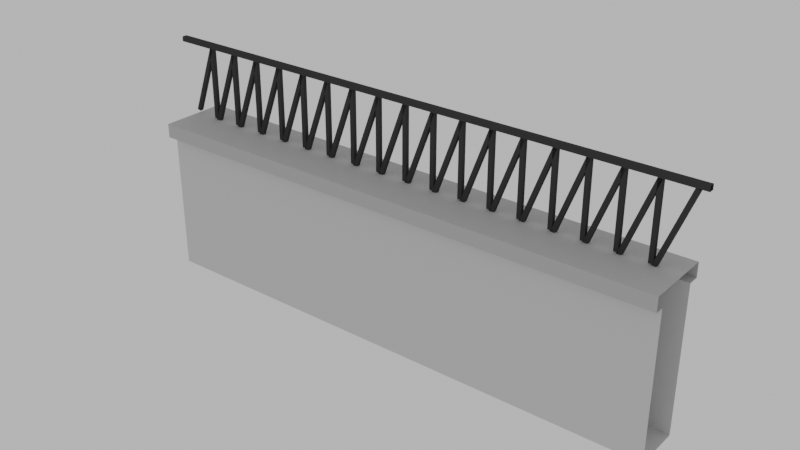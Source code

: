 # Source: big_wall_.blend  (saved by Blender 3.0.42; exported with 4.5.12 LTS)
import bpy
from mathutils import Matrix  # noqa: F401  (used for matrix-valued properties, if any)

bpy.ops.wm.read_factory_settings(use_empty=True)
scene = bpy.context.scene
scene.name = 'Scene'

# ---- collections
col_collection = bpy.data.collections.new('Collection'); scene.collection.children.link(col_collection)

# ---- materials (node trees are filled in below, after node groups)
mat_material_053 = bpy.data.materials.new('Material.053')
mat_material_053.alpha_threshold = 0.0
mat_material_053.roughness = 0.5
mat_material_054 = bpy.data.materials.new('Material.054')
mat_material_054.alpha_threshold = 0.0
mat_material_054.roughness = 0.5
mat_material_055 = bpy.data.materials.new('Material.055')
mat_material_055.alpha_threshold = 0.0
mat_material_055.roughness = 0.5
mat_material_056 = bpy.data.materials.new('Material.056')
mat_material_056.alpha_threshold = 0.0
mat_material_056.roughness = 0.5
mat_material_057 = bpy.data.materials.new('Material.057')
mat_material_057.alpha_threshold = 0.0
mat_material_057.roughness = 0.5

# ---- material node trees
mat_material_053.use_nodes = True; mat_material_053.node_tree.nodes.clear()
_N = mat_material_053.node_tree.nodes; _L = mat_material_053.node_tree.links
n0 = _N.new('ShaderNodeOutputMaterial'); n0.name = 'Material Output'; n0.location = (300, 300)
n1 = _N.new('ShaderNodeBsdfDiffuse'); n1.name = 'Diffuse BSDF'; n1.location = (10, 300)
n1.inputs[0].default_value = (0.04696, 0.04696, 0.04696, 1.0)
_L.new(n1.outputs[0], n0.inputs[0])
n0.is_active_output = True
mat_material_054.use_nodes = True; mat_material_054.node_tree.nodes.clear()
_N = mat_material_054.node_tree.nodes; _L = mat_material_054.node_tree.links
n0 = _N.new('ShaderNodeOutputMaterial'); n0.name = 'Material Output'; n0.location = (300, 300)
n1 = _N.new('ShaderNodeBsdfDiffuse'); n1.name = 'Diffuse BSDF'; n1.location = (10, 300)
n1.inputs[0].default_value = (0.5071, 0.5071, 0.5071, 1.0)
_L.new(n1.outputs[0], n0.inputs[0])
n0.is_active_output = True
mat_material_055.use_nodes = True; mat_material_055.node_tree.nodes.clear()
_N = mat_material_055.node_tree.nodes; _L = mat_material_055.node_tree.links
n0 = _N.new('ShaderNodeOutputMaterial'); n0.name = 'Material Output'; n0.location = (300, 300)
n1 = _N.new('ShaderNodeBsdfDiffuse'); n1.name = 'Diffuse BSDF'; n1.location = (10, 300)
n1.inputs[0].default_value = (0.6267, 0.6267, 0.6267, 1.0)
_L.new(n1.outputs[0], n0.inputs[0])
n0.is_active_output = True
mat_material_056.use_nodes = True; mat_material_056.node_tree.nodes.clear()
_N = mat_material_056.node_tree.nodes; _L = mat_material_056.node_tree.links
n0 = _N.new('ShaderNodeOutputMaterial'); n0.name = 'Material Output'; n0.location = (300, 300)
n1 = _N.new('ShaderNodeBsdfDiffuse'); n1.name = 'Diffuse BSDF'; n1.location = (10, 300)
n1.inputs[0].default_value = (0.4672, 0.4672, 0.4672, 1.0)
_L.new(n1.outputs[0], n0.inputs[0])
n0.is_active_output = True
mat_material_057.use_nodes = True; mat_material_057.node_tree.nodes.clear()
_N = mat_material_057.node_tree.nodes; _L = mat_material_057.node_tree.links
n0 = _N.new('ShaderNodeOutputMaterial'); n0.name = 'Material Output'; n0.location = (300, 300)
n1 = _N.new('ShaderNodeBsdfDiffuse'); n1.name = 'Diffuse BSDF'; n1.location = (10, 300)
n1.inputs[0].default_value = (0.04203, 0.04203, 0.04203, 1.0)
_L.new(n1.outputs[0], n0.inputs[0])
n0.is_active_output = True

# ---- world
world_world = bpy.data.worlds.new('World'); scene.world = world_world
world_world.use_nodes = True; world_world.node_tree.nodes.clear()
_N = world_world.node_tree.nodes; _L = world_world.node_tree.links
n0 = _N.new('ShaderNodeOutputWorld'); n0.name = 'World Output'; n0.location = (300, 300)
n1 = _N.new('ShaderNodeBackground'); n1.name = 'Background'; n1.location = (10, 300)
n1.inputs[0].default_value = (0.05088, 0.05088, 0.05088, 1.0)
n1.inputs[1].default_value = 10.6
_L.new(n1.outputs[0], n0.inputs[0])
n0.is_active_output = True
world_world.color = (0.05088, 0.05088, 0.05088)
world_world.use_sun_shadow = False
world_world.sun_shadow_jitter_overblur = 0.0

# ---- meshes
me_cube_010 = bpy.data.meshes.new('Cube.010')
me_cube_010.from_pydata([(-0.04464, 4.906, 93.69), (-0.04464, 4.906, 95.69), (-0.04464, 6.906, 93.69), (-0.04464, 6.906, 95.69), (1.955, 4.906, 93.69), (1.955, 4.906, 95.69), (1.955, 6.906, 93.69), (1.955, 6.906, 95.69), (0.07293, 5.025, 65.47), (-0.0187, 5.025, 93.19), (0.07293, 6.56, 65.47), (-0.0187, 6.56, 93.19), (0.0875, 5.025, 65.95), (-0.004132, 5.025, 93.67), (0.0875, 6.56, 65.95), (-0.004132, 6.56, 93.67), (0.08553, 6.56, 61.66), (0.08553, 5.025, 61.66), (0.1001, 6.56, 62.14), (0.1001, 5.025, 62.14), (0.1802, 5.025, 65.47), (0.08857, 5.025, 93.19), (0.1802, 6.56, 65.47), (0.08857, 6.56, 93.19), (0.1948, 5.025, 65.95), (0.1031, 5.025, 93.67), (0.1948, 6.56, 65.95), (0.1031, 6.56, 93.67), (0.1928, 6.56, 61.66), (0.1928, 5.025, 61.66), (0.2074, 6.56, 62.14), (0.2074, 5.025, 62.14), (0.08819, 5.025, 64.57), (0.08819, 5.025, 93.76), (0.08819, 6.56, 64.57), (0.08819, 6.56, 93.76), (0.1035, 5.025, 64.57), (0.1035, 5.025, 93.76), (0.1035, 6.56, 64.57), (0.1035, 6.56, 93.76), (0.2875, 5.025, 65.47), (0.1958, 5.025, 93.19), (0.2875, 6.56, 65.47), (0.1958, 6.56, 93.19), (0.302, 5.025, 65.95), (0.2104, 5.025, 93.67), (0.302, 6.56, 65.95), (0.2104, 6.56, 93.67), (0.3001, 6.56, 61.66), (0.3001, 5.025, 61.66), (0.3146, 6.56, 62.14), (0.3146, 5.025, 62.14), (0.1955, 5.025, 64.57), (0.1955, 5.025, 93.76), (0.1955, 6.56, 64.57), (0.1955, 6.56, 93.76), (0.2108, 5.025, 64.57), (0.2108, 5.025, 93.76), (0.2108, 6.56, 64.57), (0.2108, 6.56, 93.76), (0.3947, 5.025, 65.47), (0.3031, 5.025, 93.19), (0.3947, 6.56, 65.47), (0.3031, 6.56, 93.19), (0.4093, 5.025, 65.95), (0.3177, 5.025, 93.67), (0.4093, 6.56, 65.95), (0.3177, 6.56, 93.67), (0.4073, 6.56, 61.66), (0.4073, 5.025, 61.66), (0.4219, 6.56, 62.14), (0.4219, 5.025, 62.14), (0.3027, 5.025, 64.57), (0.3027, 5.025, 93.76), (0.3027, 6.56, 64.57), (0.3027, 6.56, 93.76), (0.3181, 5.025, 64.57), (0.3181, 5.025, 93.76), (0.3181, 6.56, 64.57), (0.3181, 6.56, 93.76), (0.502, 5.025, 65.47), (0.4104, 5.025, 93.19), (0.502, 6.56, 65.47), (0.4104, 6.56, 93.19), (0.5166, 5.025, 65.95), (0.4249, 5.025, 93.67), (0.5166, 6.56, 65.95), (0.4249, 6.56, 93.67), (0.5146, 6.56, 61.66), (0.5146, 5.025, 61.66), (0.5292, 6.56, 62.14), (0.5292, 5.025, 62.14), (0.41, 5.025, 64.57), (0.41, 5.025, 93.76), (0.41, 6.56, 64.57), (0.41, 6.56, 93.76), (0.4253, 5.025, 64.57), (0.4253, 5.025, 93.76), (0.4253, 6.56, 64.57), (0.4253, 6.56, 93.76), (0.6093, 5.025, 65.47), (0.5176, 5.025, 93.19), (0.6093, 6.56, 65.47), (0.5176, 6.56, 93.19), (0.6238, 5.025, 65.95), (0.5322, 5.025, 93.67), (0.6238, 6.56, 65.95), (0.5322, 6.56, 93.67), (0.6219, 6.56, 61.66), (0.6219, 5.025, 61.66), (0.6364, 6.56, 62.14), (0.6364, 5.025, 62.14), (0.5173, 5.025, 64.57), (0.5173, 5.025, 93.76), (0.5173, 6.56, 64.57), (0.5173, 6.56, 93.76), (0.5326, 5.025, 64.57), (0.5326, 5.025, 93.76), (0.5326, 6.56, 64.57), (0.5326, 6.56, 93.76), (0.7165, 5.025, 65.47), (0.6249, 5.025, 93.19), (0.7165, 6.56, 65.47), (0.6249, 6.56, 93.19), (0.7311, 5.025, 65.95), (0.6395, 5.025, 93.67), (0.7311, 6.56, 65.95), (0.6395, 6.56, 93.67), (0.7291, 6.56, 61.66), (0.7291, 5.025, 61.66), (0.7437, 6.56, 62.14), (0.7437, 5.025, 62.14), (0.6245, 5.025, 64.57), (0.6245, 5.025, 93.76), (0.6245, 6.56, 64.57), (0.6245, 6.56, 93.76), (0.6399, 5.025, 64.57), (0.6399, 5.025, 93.76), (0.6399, 6.56, 64.57), (0.6399, 6.56, 93.76), (0.8238, 5.025, 65.47), (0.7322, 5.025, 93.19), (0.8238, 6.56, 65.47), (0.7322, 6.56, 93.19), (0.8384, 5.025, 65.95), (0.7468, 5.025, 93.67), (0.8384, 6.56, 65.95), (0.7468, 6.56, 93.67), (0.8364, 6.56, 61.66), (0.8364, 5.025, 61.66), (0.851, 6.56, 62.14), (0.851, 5.025, 62.14), (0.7318, 5.025, 64.57), (0.7318, 5.025, 93.76), (0.7318, 6.56, 64.57), (0.7318, 6.56, 93.76), (0.7471, 5.025, 64.57), (0.7471, 5.025, 93.76), (0.7471, 6.56, 64.57), (0.7471, 6.56, 93.76), (0.9311, 5.025, 65.47), (0.8394, 5.025, 93.19), (0.9311, 6.56, 65.47), (0.8394, 6.56, 93.19), (0.9457, 5.025, 65.95), (0.854, 5.025, 93.67), (0.9457, 6.56, 65.95), (0.854, 6.56, 93.67), (0.9437, 6.56, 61.66), (0.9437, 5.025, 61.66), (0.9583, 6.56, 62.14), (0.9583, 5.025, 62.14), (0.8391, 5.025, 64.57), (0.8391, 5.025, 93.76), (0.8391, 6.56, 64.57), (0.8391, 6.56, 93.76), (0.8544, 5.025, 64.57), (0.8544, 5.025, 93.76), (0.8544, 6.56, 64.57), (0.8544, 6.56, 93.76), (1.038, 5.025, 65.47), (0.9467, 5.025, 93.19), (1.038, 6.56, 65.47), (0.9467, 6.56, 93.19), (1.053, 5.025, 65.95), (0.9613, 5.025, 93.67), (1.053, 6.56, 65.95), (0.9613, 6.56, 93.67), (1.051, 6.56, 61.66), (1.051, 5.025, 61.66), (1.066, 6.56, 62.14), (1.066, 5.025, 62.14), (0.9463, 5.025, 64.57), (0.9463, 5.025, 93.76), (0.9463, 6.56, 64.57), (0.9463, 6.56, 93.76), (0.9617, 5.025, 64.57), (0.9617, 5.025, 93.76), (0.9617, 6.56, 64.57), (0.9617, 6.56, 93.76), (1.146, 5.025, 65.47), (1.054, 5.025, 93.19), (1.146, 6.56, 65.47), (1.054, 6.56, 93.19), (1.16, 5.025, 65.95), (1.069, 5.025, 93.67), (1.16, 6.56, 65.95), (1.069, 6.56, 93.67), (1.158, 6.56, 61.66), (1.158, 5.025, 61.66), (1.173, 6.56, 62.14), (1.173, 5.025, 62.14), (1.054, 5.025, 64.57), (1.054, 5.025, 93.76), (1.054, 6.56, 64.57), (1.054, 6.56, 93.76), (1.069, 5.025, 64.57), (1.069, 5.025, 93.76), (1.069, 6.56, 64.57), (1.069, 6.56, 93.76), (1.253, 5.025, 65.47), (1.161, 5.025, 93.19), (1.253, 6.56, 65.47), (1.161, 6.56, 93.19), (1.267, 5.025, 65.95), (1.176, 5.025, 93.67), (1.267, 6.56, 65.95), (1.176, 6.56, 93.67), (1.265, 6.56, 61.66), (1.265, 5.025, 61.66), (1.28, 6.56, 62.14), (1.28, 5.025, 62.14), (1.161, 5.025, 64.57), (1.161, 5.025, 93.76), (1.161, 6.56, 64.57), (1.161, 6.56, 93.76), (1.176, 5.025, 64.57), (1.176, 5.025, 93.76), (1.176, 6.56, 64.57), (1.176, 6.56, 93.76), (1.36, 5.025, 65.47), (1.269, 5.025, 93.19), (1.36, 6.56, 65.47), (1.269, 6.56, 93.19), (1.375, 5.025, 65.95), (1.283, 5.025, 93.67), (1.375, 6.56, 65.95), (1.283, 6.56, 93.67), (1.373, 6.56, 61.66), (1.373, 5.025, 61.66), (1.387, 6.56, 62.14), (1.387, 5.025, 62.14), (1.268, 5.025, 64.57), (1.268, 5.025, 93.76), (1.268, 6.56, 64.57), (1.268, 6.56, 93.76), (1.283, 5.025, 64.57), (1.283, 5.025, 93.76), (1.283, 6.56, 64.57), (1.283, 6.56, 93.76), (1.467, 5.025, 65.47), (1.376, 5.025, 93.19), (1.467, 6.56, 65.47), (1.376, 6.56, 93.19), (1.482, 5.025, 65.95), (1.39, 5.025, 93.67), (1.482, 6.56, 65.95), (1.39, 6.56, 93.67), (1.48, 6.56, 61.66), (1.48, 5.025, 61.66), (1.495, 6.56, 62.14), (1.495, 5.025, 62.14), (1.375, 5.025, 64.57), (1.375, 5.025, 93.76), (1.375, 6.56, 64.57), (1.375, 6.56, 93.76), (1.391, 5.025, 64.57), (1.391, 5.025, 93.76), (1.391, 6.56, 64.57), (1.391, 6.56, 93.76), (1.575, 5.025, 65.47), (1.483, 5.025, 93.19), (1.575, 6.56, 65.47), (1.483, 6.56, 93.19), (1.589, 5.025, 65.95), (1.498, 5.025, 93.67), (1.589, 6.56, 65.95), (1.498, 6.56, 93.67), (1.587, 6.56, 61.66), (1.587, 5.025, 61.66), (1.602, 6.56, 62.14), (1.602, 5.025, 62.14), (1.483, 5.025, 64.57), (1.483, 5.025, 93.76), (1.483, 6.56, 64.57), (1.483, 6.56, 93.76), (1.498, 5.025, 64.57), (1.498, 5.025, 93.76), (1.498, 6.56, 64.57), (1.498, 6.56, 93.76), (1.682, 5.025, 65.47), (1.59, 5.025, 93.19), (1.682, 6.56, 65.47), (1.59, 6.56, 93.19), (1.697, 5.025, 65.95), (1.605, 5.025, 93.67), (1.697, 6.56, 65.95), (1.605, 6.56, 93.67), (1.695, 6.56, 61.66), (1.695, 5.025, 61.66), (1.709, 6.56, 62.14), (1.709, 5.025, 62.14), (1.59, 5.025, 64.57), (1.59, 5.025, 93.76), (1.59, 6.56, 64.57), (1.59, 6.56, 93.76), (1.605, 5.025, 64.57), (1.605, 5.025, 93.76), (1.605, 6.56, 64.57), (1.605, 6.56, 93.76), (1.789, 5.025, 65.47), (1.698, 5.025, 93.19), (1.789, 6.56, 65.47), (1.698, 6.56, 93.19), (1.804, 5.025, 65.95), (1.712, 5.025, 93.67), (1.804, 6.56, 65.95), (1.712, 6.56, 93.67), (1.802, 6.56, 61.66), (1.802, 5.025, 61.66), (1.816, 6.56, 62.14), (1.816, 5.025, 62.14), (1.697, 5.025, 64.57), (1.697, 5.025, 93.76), (1.697, 6.56, 64.57), (1.697, 6.56, 93.76), (1.713, 5.025, 64.57), (1.713, 5.025, 93.76), (1.713, 6.56, 64.57), (1.713, 6.56, 93.76), (1.897, 5.025, 65.47), (1.805, 5.025, 93.19), (1.897, 6.56, 65.47), (1.805, 6.56, 93.19), (1.911, 5.025, 65.95), (1.819, 5.025, 93.67), (1.911, 6.56, 65.95), (1.819, 6.56, 93.67), (1.804, 5.025, 64.57), (1.804, 5.025, 93.76), (1.804, 6.56, 64.57), (1.804, 6.56, 93.76), (1.82, 5.025, 64.57), (1.82, 5.025, 93.76), (1.82, 6.56, 64.57), (1.82, 6.56, 93.76), (4.59e-06, 17.73, 1.526e-05), (1.915, 17.73, 3.052e-05), (4.59e-06, 17.73, 58.35), (1.915, 17.73, 58.35), (4.59e-06, -0.0001969, 58.35), (4.59e-06, -0.0001941, 1.526e-05), (1.915, -0.0001941, 3.052e-05), (1.915, -0.0001969, 58.35), (1.915, 17.73, 64.05), (4.59e-06, 17.73, 64.05), (1.915, -0.0001969, 64.05), (4.59e-06, -0.0001969, 64.05), (1.915, -4.138, 58.35), (4.59e-06, -4.138, 58.35), (1.915, -4.138, 64.05), (4.59e-06, -4.138, 64.05), (1.915, 21.2, 58.35), (4.59e-06, 21.2, 58.35), (1.915, 21.2, 64.05), (4.59e-06, 21.2, 64.05)], [], [(2, 3, 7, 6), (4, 5, 1, 0), (2, 6, 4, 0), (7, 3, 1, 5), (8, 9, 11, 10), (10, 11, 15, 14), (14, 15, 13, 12), (12, 13, 9, 8), (10, 14, 18, 16), (16, 18, 19, 17), (8, 10, 16, 17), (14, 12, 19, 18), (12, 8, 17, 19), (20, 21, 23, 22), (22, 23, 27, 26), (26, 27, 25, 24), (24, 25, 21, 20), (22, 26, 30, 28), (27, 23, 21, 25), (28, 30, 31, 29), (20, 22, 28, 29), (26, 24, 31, 30), (24, 20, 29, 31), (32, 33, 35, 34), (34, 35, 39, 38), (38, 39, 37, 36), (36, 37, 33, 32), (34, 38, 36, 32), (39, 35, 33, 37), (40, 41, 43, 42), (42, 43, 47, 46), (46, 47, 45, 44), (44, 45, 41, 40), (42, 46, 50, 48), (47, 43, 41, 45), (48, 50, 51, 49), (40, 42, 48, 49), (46, 44, 51, 50), (44, 40, 49, 51), (52, 53, 55, 54), (54, 55, 59, 58), (58, 59, 57, 56), (56, 57, 53, 52), (54, 58, 56, 52), (59, 55, 53, 57), (60, 61, 63, 62), (62, 63, 67, 66), (66, 67, 65, 64), (64, 65, 61, 60), (62, 66, 70, 68), (67, 63, 61, 65), (68, 70, 71, 69), (60, 62, 68, 69), (66, 64, 71, 70), (64, 60, 69, 71), (72, 73, 75, 74), (74, 75, 79, 78), (78, 79, 77, 76), (76, 77, 73, 72), (74, 78, 76, 72), (79, 75, 73, 77), (80, 81, 83, 82), (82, 83, 87, 86), (86, 87, 85, 84), (84, 85, 81, 80), (82, 86, 90, 88), (87, 83, 81, 85), (88, 90, 91, 89), (80, 82, 88, 89), (86, 84, 91, 90), (84, 80, 89, 91), (92, 93, 95, 94), (94, 95, 99, 98), (98, 99, 97, 96), (96, 97, 93, 92), (94, 98, 96, 92), (99, 95, 93, 97), (100, 101, 103, 102), (102, 103, 107, 106), (106, 107, 105, 104), (104, 105, 101, 100), (102, 106, 110, 108), (107, 103, 101, 105), (108, 110, 111, 109), (100, 102, 108, 109), (106, 104, 111, 110), (104, 100, 109, 111), (112, 113, 115, 114), (114, 115, 119, 118), (118, 119, 117, 116), (116, 117, 113, 112), (114, 118, 116, 112), (119, 115, 113, 117), (120, 121, 123, 122), (122, 123, 127, 126), (126, 127, 125, 124), (124, 125, 121, 120), (122, 126, 130, 128), (127, 123, 121, 125), (128, 130, 131, 129), (120, 122, 128, 129), (126, 124, 131, 130), (124, 120, 129, 131), (132, 133, 135, 134), (134, 135, 139, 138), (138, 139, 137, 136), (136, 137, 133, 132), (134, 138, 136, 132), (139, 135, 133, 137), (140, 141, 143, 142), (142, 143, 147, 146), (146, 147, 145, 144), (144, 145, 141, 140), (142, 146, 150, 148), (147, 143, 141, 145), (148, 150, 151, 149), (140, 142, 148, 149), (146, 144, 151, 150), (144, 140, 149, 151), (152, 153, 155, 154), (154, 155, 159, 158), (158, 159, 157, 156), (156, 157, 153, 152), (154, 158, 156, 152), (159, 155, 153, 157), (160, 161, 163, 162), (162, 163, 167, 166), (166, 167, 165, 164), (164, 165, 161, 160), (162, 166, 170, 168), (167, 163, 161, 165), (168, 170, 171, 169), (160, 162, 168, 169), (166, 164, 171, 170), (164, 160, 169, 171), (172, 173, 175, 174), (174, 175, 179, 178), (178, 179, 177, 176), (176, 177, 173, 172), (174, 178, 176, 172), (179, 175, 173, 177), (180, 181, 183, 182), (182, 183, 187, 186), (186, 187, 185, 184), (184, 185, 181, 180), (182, 186, 190, 188), (187, 183, 181, 185), (188, 190, 191, 189), (180, 182, 188, 189), (186, 184, 191, 190), (184, 180, 189, 191), (192, 193, 195, 194), (194, 195, 199, 198), (198, 199, 197, 196), (196, 197, 193, 192), (194, 198, 196, 192), (199, 195, 193, 197), (200, 201, 203, 202), (202, 203, 207, 206), (206, 207, 205, 204), (204, 205, 201, 200), (202, 206, 210, 208), (207, 203, 201, 205), (208, 210, 211, 209), (200, 202, 208, 209), (206, 204, 211, 210), (204, 200, 209, 211), (212, 213, 215, 214), (214, 215, 219, 218), (218, 219, 217, 216), (216, 217, 213, 212), (214, 218, 216, 212), (219, 215, 213, 217), (220, 221, 223, 222), (222, 223, 227, 226), (226, 227, 225, 224), (224, 225, 221, 220), (222, 226, 230, 228), (227, 223, 221, 225), (228, 230, 231, 229), (220, 222, 228, 229), (226, 224, 231, 230), (224, 220, 229, 231), (232, 233, 235, 234), (234, 235, 239, 238), (238, 239, 237, 236), (236, 237, 233, 232), (234, 238, 236, 232), (239, 235, 233, 237), (240, 241, 243, 242), (242, 243, 247, 246), (246, 247, 245, 244), (244, 245, 241, 240), (242, 246, 250, 248), (247, 243, 241, 245), (248, 250, 251, 249), (240, 242, 248, 249), (246, 244, 251, 250), (244, 240, 249, 251), (252, 253, 255, 254), (254, 255, 259, 258), (258, 259, 257, 256), (256, 257, 253, 252), (254, 258, 256, 252), (259, 255, 253, 257), (260, 261, 263, 262), (262, 263, 267, 266), (266, 267, 265, 264), (264, 265, 261, 260), (262, 266, 270, 268), (267, 263, 261, 265), (268, 270, 271, 269), (260, 262, 268, 269), (266, 264, 271, 270), (264, 260, 269, 271), (272, 273, 275, 274), (274, 275, 279, 278), (278, 279, 277, 276), (276, 277, 273, 272), (274, 278, 276, 272), (279, 275, 273, 277), (280, 281, 283, 282), (282, 283, 287, 286), (286, 287, 285, 284), (284, 285, 281, 280), (282, 286, 290, 288), (287, 283, 281, 285), (288, 290, 291, 289), (280, 282, 288, 289), (286, 284, 291, 290), (284, 280, 289, 291), (292, 293, 295, 294), (294, 295, 299, 298), (298, 299, 297, 296), (296, 297, 293, 292), (294, 298, 296, 292), (299, 295, 293, 297), (300, 301, 303, 302), (302, 303, 307, 306), (306, 307, 305, 304), (304, 305, 301, 300), (302, 306, 310, 308), (307, 303, 301, 305), (308, 310, 311, 309), (300, 302, 308, 309), (306, 304, 311, 310), (304, 300, 309, 311), (312, 313, 315, 314), (314, 315, 319, 318), (318, 319, 317, 316), (316, 317, 313, 312), (314, 318, 316, 312), (319, 315, 313, 317), (320, 321, 323, 322), (322, 323, 327, 326), (326, 327, 325, 324), (324, 325, 321, 320), (322, 326, 330, 328), (327, 323, 321, 325), (328, 330, 331, 329), (320, 322, 328, 329), (326, 324, 331, 330), (324, 320, 329, 331), (332, 333, 335, 334), (334, 335, 339, 338), (338, 339, 337, 336), (336, 337, 333, 332), (334, 338, 336, 332), (339, 335, 333, 337), (340, 341, 343, 342), (342, 343, 347, 346), (346, 347, 345, 344), (344, 345, 341, 340), (347, 343, 341, 345), (348, 349, 351, 350), (350, 351, 355, 354), (354, 355, 353, 352), (352, 353, 349, 348), (350, 354, 352, 348), (355, 351, 349, 353), (356, 358, 359, 357), (361, 362, 363, 360), (356, 357, 362, 361), (364, 365, 367, 366), (360, 363, 368, 369), (359, 358, 373, 372), (369, 368, 370, 371), (366, 367, 371, 370), (372, 373, 375, 374), (365, 364, 374, 375)])
me_cube_010.polygons.foreach_set('material_index', [0, 0, 0, 0, 0, 0, 0, 0, 0, 0, 0, 0, 0, 0, 0, 0, 0, 0, 0, 0, 0, 0, 0, 0, 0, 0, 0, 0, 0, 0, 0, 0, 0, 0, 0, 0, 0, 0, 0, 0, 0, 0, 0, 0, 0, 0, 0, 0, 0, 0, 0, 0, 0, 0, 0, 0, 0, 0, 0, 0, 0, 0, 0, 0, 0, 0, 0, 0, 0, 0, 0, 0, 0, 0, 0, 0, 0, 0, 0, 0, 0, 0, 0, 0, 0, 0, 0, 0, 0, 0, 0, 0, 0, 0, 0, 0, 0, 0, 0, 0, 0, 0, 0, 0, 0, 0, 0, 0, 0, 0, 0, 0, 0, 0, 0, 0, 0, 0, 0, 0, 0, 0, 0, 0, 0, 0, 0, 0, 0, 0, 0, 0, 0, 0, 0, 0, 0, 0, 0, 0, 0, 0, 0, 0, 0, 0, 0, 0, 0, 0, 0, 0, 0, 0, 0, 0, 0, 0, 0, 0, 0, 0, 0, 0, 0, 0, 0, 0, 0, 0, 0, 0, 0, 0, 0, 0, 0, 0, 0, 0, 0, 0, 0, 0, 0, 0, 0, 0, 0, 0, 0, 0, 0, 0, 0, 0, 0, 0, 0, 0, 0, 0, 0, 0, 0, 0, 0, 0, 0, 0, 0, 0, 0, 0, 0, 0, 0, 0, 0, 0, 0, 0, 0, 0, 0, 0, 0, 0, 0, 0, 0, 0, 0, 0, 0, 0, 0, 0, 0, 0, 0, 0, 0, 0, 0, 0, 0, 0, 0, 0, 0, 0, 0, 0, 0, 0, 0, 0, 0, 0, 0, 0, 0, 0, 0, 0, 0, 0, 0, 0, 0, 0, 0, 0, 0, 0, 0, 0, 0, 0, 2, 2, 2, 3, 3, 3, 3, 3, 3, 3])
me_cube_010.materials.append(mat_material_053)
me_cube_010.materials.append(mat_material_054)
me_cube_010.materials.append(mat_material_055)
me_cube_010.materials.append(mat_material_056)
me_cube_010.materials.append(mat_material_057)
me_cube_010.use_remesh_preserve_volume = False
me_cube_010.use_remesh_preserve_attributes = False
me_cube_010.use_mirror_vertex_groups = False
me_cube_010.update()

# ---- objects
ob_cube_003 = bpy.data.objects.new('Cube.003', me_cube_010)

# ---- transforms, parenting, visibility, modifiers, constraints
ob_cube_003.location = (0.0, 0.0, 0.0)
ob_cube_003.rotation_euler = (0.0, 0.0, 3.162)
ob_cube_003.scale = (1.927, 0.01821, 0.01712)
ob_cube_003.lineart.crease_threshold = 0.0

# ---- collection membership
col_collection.objects.link(ob_cube_003)

# ---- scene / render settings (as saved in the file)
scene.frame_start = 1; scene.frame_end = 250; scene.frame_set(1)
scene.render.engine = 'CYCLES'
scene.cycles.sampling_pattern = 'TABULATED_SOBOL'
scene.cycles.use_light_tree = False
scene.view_settings.view_transform = 'Filmic'
bpy.context.view_layer.update()

# ---- added for rendering (the .blend has no active camera): camera
cam_auto = bpy.data.cameras.new('AutoCamera')
cam_auto.lens = 50.0
cam_auto.sensor_width = 36.0
cam_auto.clip_end = 1000.0
ob_auto_camera = bpy.data.objects.new('AutoCamera', cam_auto)
scene.collection.objects.link(ob_auto_camera)
ob_auto_camera.location = (2.07675, -4.89044, 3.95031)
ob_auto_camera.rotation_euler = (1.09748, -7.21219e-08, 0.694738)
scene.camera = ob_auto_camera
bpy.context.view_layer.update()
